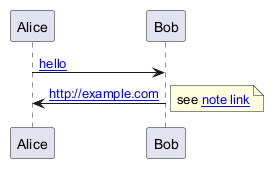

The diagram above was rendered by PlantUML. Its source (embedded in the PNG):
@startuml
participant Alice [[http://plantuml.com]]
participant "Bob" [[http://plantuml.com/sequence-diagram]]
Alice -> Bob : [[http://plantuml.com/start{tooltip} hello]]
url of Alice is [[http://www.google.com]]
Bob -> Alice : [[http://example.com]]
note right : see [[http://example.com/note note link]]
@enduml